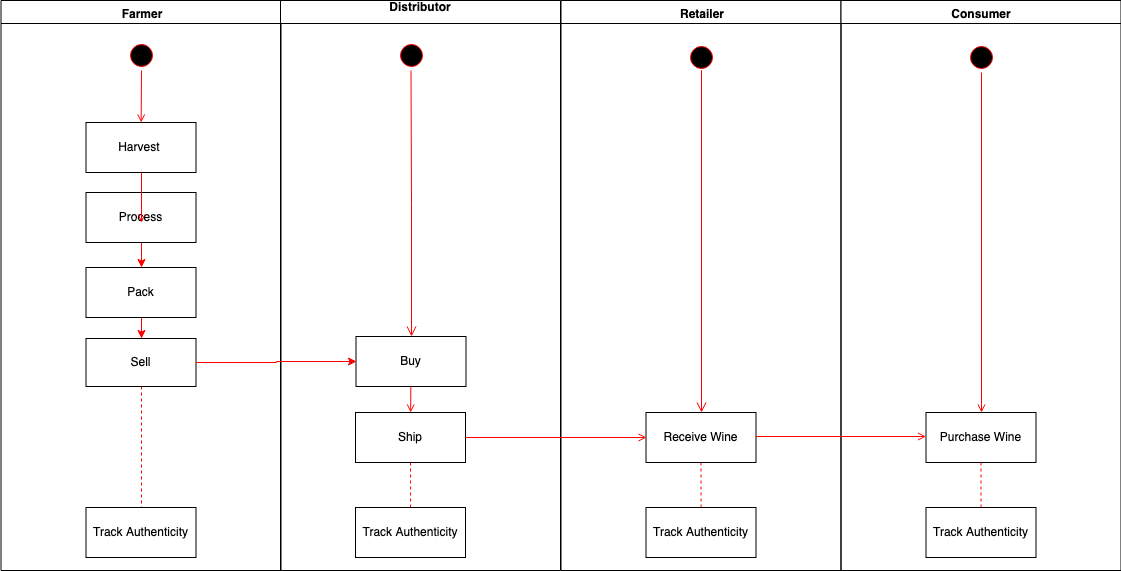

The diagram above was exported from draw.io. Its source (the exported page's mxGraphModel, read from the mxfile embedded in the PNG):
<mxGraphModel dx="846" dy="627" grid="1" gridSize="10" guides="1" tooltips="1" connect="1" arrows="1" fold="1" page="1" pageScale="1" pageWidth="1169" pageHeight="826" background="#ffffff" math="0" shadow="0">
  <root>
    <mxCell id="0" />
    <mxCell id="1" parent="0" />
    <mxCell id="2" value="Farmer" style="swimlane;whiteSpace=wrap" parent="1" vertex="1">
      <mxGeometry x="164.5" y="128" width="280" height="570" as="geometry" />
    </mxCell>
    <mxCell id="5" value="" style="ellipse;shape=startState;fillColor=#000000;strokeColor=#ff0000;" parent="2" vertex="1">
      <mxGeometry x="125.5" y="40" width="30" height="30" as="geometry" />
    </mxCell>
    <mxCell id="9" value="" style="endArrow=open;strokeColor=#FF0000;endFill=1;rounded=0;exitX=0.5;exitY=1;exitDx=0;exitDy=0;" parent="2" source="5" target="10" edge="1">
      <mxGeometry relative="1" as="geometry">
        <mxPoint x="140" y="132" as="sourcePoint" />
        <mxPoint x="115.5" y="322" as="targetPoint" />
      </mxGeometry>
    </mxCell>
    <mxCell id="10" value="Harvest " style="" parent="2" vertex="1">
      <mxGeometry x="85" y="122" width="110" height="50" as="geometry" />
    </mxCell>
    <mxCell id="9W7sYsw5Dv9mwA8l_Wcq-79" value="" style="endArrow=none;strokeColor=#FF0000;endFill=0;rounded=0;dashed=1;entryX=0.5;entryY=0;entryDx=0;entryDy=0;exitX=0.5;exitY=1;exitDx=0;exitDy=0;" parent="2" source="uh5u-Y3LAluNvI_b25gW-34" target="9W7sYsw5Dv9mwA8l_Wcq-80" edge="1">
      <mxGeometry relative="1" as="geometry">
        <mxPoint x="140.5" y="362" as="sourcePoint" />
        <mxPoint x="140.5" y="462" as="targetPoint" />
      </mxGeometry>
    </mxCell>
    <mxCell id="9W7sYsw5Dv9mwA8l_Wcq-80" value="Track Authenticity" style="" parent="2" vertex="1">
      <mxGeometry x="85" y="507" width="110" height="50" as="geometry" />
    </mxCell>
    <mxCell id="uh5u-Y3LAluNvI_b25gW-33" value="" style="edgeStyle=orthogonalEdgeStyle;rounded=0;orthogonalLoop=1;jettySize=auto;html=1;strokeColor=#FF0000;" edge="1" parent="2" source="9W7sYsw5Dv9mwA8l_Wcq-95" target="uh5u-Y3LAluNvI_b25gW-32">
      <mxGeometry relative="1" as="geometry" />
    </mxCell>
    <mxCell id="9W7sYsw5Dv9mwA8l_Wcq-95" value="Process" style="" parent="2" vertex="1">
      <mxGeometry x="85" y="192" width="110" height="50" as="geometry" />
    </mxCell>
    <mxCell id="uh5u-Y3LAluNvI_b25gW-35" value="" style="edgeStyle=orthogonalEdgeStyle;rounded=0;orthogonalLoop=1;jettySize=auto;html=1;strokeColor=#FF0000;" edge="1" parent="2" source="uh5u-Y3LAluNvI_b25gW-32" target="uh5u-Y3LAluNvI_b25gW-34">
      <mxGeometry relative="1" as="geometry" />
    </mxCell>
    <mxCell id="uh5u-Y3LAluNvI_b25gW-32" value="Pack" style="strokeColor=#000000;" vertex="1" parent="2">
      <mxGeometry x="85" y="267" width="110" height="50" as="geometry" />
    </mxCell>
    <mxCell id="uh5u-Y3LAluNvI_b25gW-34" value="Sell" style="" vertex="1" parent="2">
      <mxGeometry x="85" y="338" width="110" height="48" as="geometry" />
    </mxCell>
    <mxCell id="9W7sYsw5Dv9mwA8l_Wcq-96" value="" style="endArrow=open;strokeColor=#FF0000;endFill=1;rounded=0;exitX=0.5;exitY=1;exitDx=0;exitDy=0;" parent="2" source="10" edge="1">
      <mxGeometry relative="1" as="geometry">
        <mxPoint x="140.6612903225805" y="220" as="sourcePoint" />
        <mxPoint x="140.5" y="222" as="targetPoint" />
      </mxGeometry>
    </mxCell>
    <mxCell id="3" value="Distributor&#10;" style="swimlane;whiteSpace=wrap" parent="1" vertex="1">
      <mxGeometry x="444" y="128" width="280" height="570" as="geometry">
        <mxRectangle x="444.5" y="128" width="90" height="23" as="alternateBounds" />
      </mxGeometry>
    </mxCell>
    <mxCell id="13" value="" style="ellipse;shape=startState;fillColor=#000000;strokeColor=#ff0000;" parent="3" vertex="1">
      <mxGeometry x="115.5" y="40" width="30" height="30" as="geometry" />
    </mxCell>
    <mxCell id="14" value="" style="edgeStyle=elbowEdgeStyle;elbow=horizontal;verticalAlign=bottom;endArrow=open;endSize=8;strokeColor=#FF0000;endFill=1;rounded=0;entryX=0.5;entryY=0;entryDx=0;entryDy=0;" parent="3" source="13" target="16" edge="1">
      <mxGeometry x="40" y="20" as="geometry">
        <mxPoint x="130" y="222" as="targetPoint" />
      </mxGeometry>
    </mxCell>
    <mxCell id="16" value="Buy" style="" parent="3" vertex="1">
      <mxGeometry x="75.5" y="336" width="110" height="50" as="geometry" />
    </mxCell>
    <mxCell id="18" value="Ship" style="" parent="3" vertex="1">
      <mxGeometry x="75" y="412" width="110" height="50" as="geometry" />
    </mxCell>
    <mxCell id="19" value="" style="endArrow=open;strokeColor=#FF0000;endFill=1;rounded=0" parent="3" source="16" target="18" edge="1">
      <mxGeometry relative="1" as="geometry" />
    </mxCell>
    <mxCell id="32" value="" style="endArrow=none;strokeColor=#FF0000;endFill=0;rounded=0;dashed=1" parent="3" source="18" edge="1">
      <mxGeometry relative="1" as="geometry">
        <mxPoint x="130.0925925925926" y="507" as="targetPoint" />
      </mxGeometry>
    </mxCell>
    <mxCell id="9W7sYsw5Dv9mwA8l_Wcq-100" value="Track Authenticity" style="" parent="3" vertex="1">
      <mxGeometry x="75" y="507" width="110" height="50" as="geometry" />
    </mxCell>
    <mxCell id="9W7sYsw5Dv9mwA8l_Wcq-41" value="Retailer" style="swimlane;whiteSpace=wrap" parent="1" vertex="1">
      <mxGeometry x="724.5" y="128" width="280" height="570" as="geometry">
        <mxRectangle x="444.5" y="128" width="90" height="23" as="alternateBounds" />
      </mxGeometry>
    </mxCell>
    <mxCell id="9W7sYsw5Dv9mwA8l_Wcq-42" value="" style="ellipse;shape=startState;fillColor=#000000;strokeColor=#ff0000;" parent="9W7sYsw5Dv9mwA8l_Wcq-41" vertex="1">
      <mxGeometry x="125" y="42" width="30" height="30" as="geometry" />
    </mxCell>
    <mxCell id="9W7sYsw5Dv9mwA8l_Wcq-57" value="" style="endArrow=none;strokeColor=#FF0000;endFill=0;rounded=0;dashed=1;" parent="9W7sYsw5Dv9mwA8l_Wcq-41" source="9W7sYsw5Dv9mwA8l_Wcq-87" edge="1">
      <mxGeometry relative="1" as="geometry">
        <mxPoint x="140.5" y="372" as="sourcePoint" />
        <mxPoint x="140.078125" y="507" as="targetPoint" />
      </mxGeometry>
    </mxCell>
    <mxCell id="9W7sYsw5Dv9mwA8l_Wcq-85" value="" style="edgeStyle=elbowEdgeStyle;elbow=horizontal;verticalAlign=bottom;endArrow=open;endSize=8;strokeColor=#FF0000;endFill=1;rounded=0;entryX=0.5;entryY=0;entryDx=0;entryDy=0;" parent="9W7sYsw5Dv9mwA8l_Wcq-41" target="9W7sYsw5Dv9mwA8l_Wcq-87" edge="1">
      <mxGeometry x="-1119" y="-236" as="geometry">
        <mxPoint x="205.5" y="292" as="targetPoint" />
        <mxPoint x="140" y="70" as="sourcePoint" />
      </mxGeometry>
    </mxCell>
    <mxCell id="9W7sYsw5Dv9mwA8l_Wcq-101" value="Track Authenticity" style="" parent="9W7sYsw5Dv9mwA8l_Wcq-41" vertex="1">
      <mxGeometry x="85" y="507" width="110" height="50" as="geometry" />
    </mxCell>
    <mxCell id="9W7sYsw5Dv9mwA8l_Wcq-87" value="Receive Wine" style="" parent="9W7sYsw5Dv9mwA8l_Wcq-41" vertex="1">
      <mxGeometry x="85" y="412" width="110" height="50" as="geometry" />
    </mxCell>
    <mxCell id="9W7sYsw5Dv9mwA8l_Wcq-60" value="Consumer" style="swimlane;whiteSpace=wrap" parent="1" vertex="1">
      <mxGeometry x="1004.5" y="128" width="280" height="570" as="geometry">
        <mxRectangle x="444.5" y="128" width="90" height="23" as="alternateBounds" />
      </mxGeometry>
    </mxCell>
    <mxCell id="9W7sYsw5Dv9mwA8l_Wcq-61" value="" style="ellipse;shape=startState;fillColor=#000000;strokeColor=#ff0000;" parent="9W7sYsw5Dv9mwA8l_Wcq-60" vertex="1">
      <mxGeometry x="125" y="42" width="30" height="30" as="geometry" />
    </mxCell>
    <mxCell id="9W7sYsw5Dv9mwA8l_Wcq-66" value="Purchase Wine" style="" parent="9W7sYsw5Dv9mwA8l_Wcq-60" vertex="1">
      <mxGeometry x="85" y="412" width="110" height="50" as="geometry" />
    </mxCell>
    <mxCell id="9W7sYsw5Dv9mwA8l_Wcq-67" value="" style="endArrow=open;strokeColor=#FF0000;endFill=1;rounded=0;exitX=0.5;exitY=1;exitDx=0;exitDy=0;entryX=0.5;entryY=0;entryDx=0;entryDy=0;" parent="9W7sYsw5Dv9mwA8l_Wcq-60" source="9W7sYsw5Dv9mwA8l_Wcq-61" target="9W7sYsw5Dv9mwA8l_Wcq-66" edge="1">
      <mxGeometry relative="1" as="geometry">
        <mxPoint x="140.5" y="92" as="sourcePoint" />
        <mxPoint x="140" y="337" as="targetPoint" />
      </mxGeometry>
    </mxCell>
    <mxCell id="9W7sYsw5Dv9mwA8l_Wcq-76" value="" style="endArrow=none;strokeColor=#FF0000;endFill=0;rounded=0;dashed=1" parent="9W7sYsw5Dv9mwA8l_Wcq-60" source="9W7sYsw5Dv9mwA8l_Wcq-66" edge="1">
      <mxGeometry relative="1" as="geometry">
        <mxPoint x="140" y="507" as="targetPoint" />
      </mxGeometry>
    </mxCell>
    <mxCell id="9W7sYsw5Dv9mwA8l_Wcq-94" value="" style="endArrow=open;strokeColor=#FF0000;endFill=1;rounded=0;exitX=1;exitY=0.5;exitDx=0;exitDy=0;" parent="9W7sYsw5Dv9mwA8l_Wcq-60" edge="1">
      <mxGeometry relative="1" as="geometry">
        <mxPoint x="-85.5" y="436" as="sourcePoint" />
        <mxPoint x="85" y="436" as="targetPoint" />
      </mxGeometry>
    </mxCell>
    <mxCell id="9W7sYsw5Dv9mwA8l_Wcq-102" value="Track Authenticity" style="" parent="9W7sYsw5Dv9mwA8l_Wcq-60" vertex="1">
      <mxGeometry x="85" y="507" width="110" height="50" as="geometry" />
    </mxCell>
    <mxCell id="9W7sYsw5Dv9mwA8l_Wcq-83" value="" style="endArrow=open;strokeColor=#FF0000;endFill=1;rounded=0;entryX=0;entryY=0.5;entryDx=0;entryDy=0;exitX=1;exitY=0.5;exitDx=0;exitDy=0;" parent="1" source="18" edge="1" target="9W7sYsw5Dv9mwA8l_Wcq-87">
      <mxGeometry relative="1" as="geometry">
        <mxPoint x="629" y="497" as="sourcePoint" />
        <mxPoint x="810" y="515" as="targetPoint" />
      </mxGeometry>
    </mxCell>
    <mxCell id="uh5u-Y3LAluNvI_b25gW-36" style="edgeStyle=orthogonalEdgeStyle;rounded=0;orthogonalLoop=1;jettySize=auto;html=1;exitX=1;exitY=0.5;exitDx=0;exitDy=0;entryX=0;entryY=0.5;entryDx=0;entryDy=0;strokeColor=#FF0000;" edge="1" parent="1" source="uh5u-Y3LAluNvI_b25gW-34" target="16">
      <mxGeometry relative="1" as="geometry" />
    </mxCell>
  </root>
</mxGraphModel>